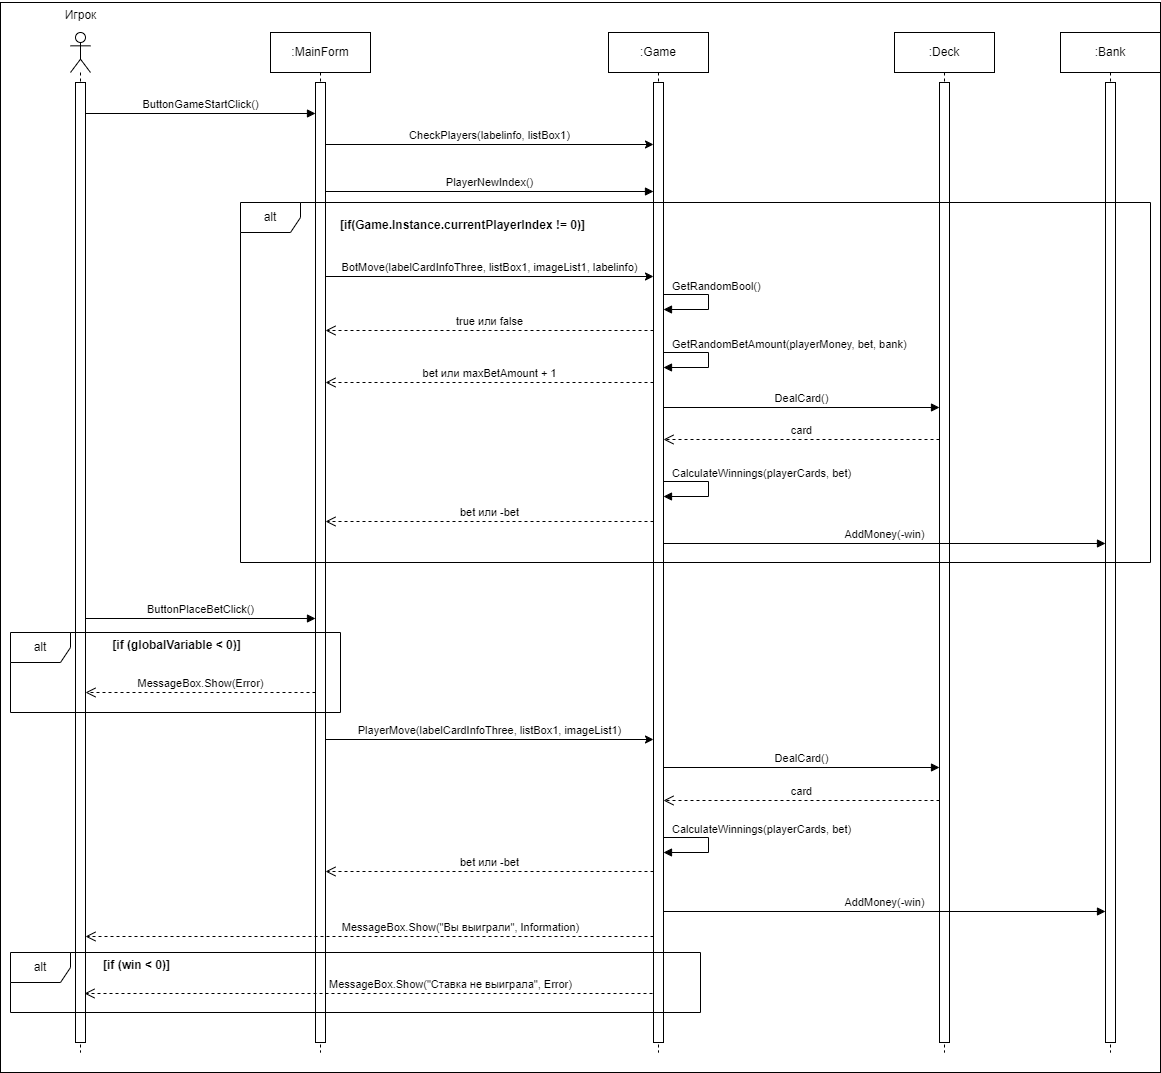

The diagram above was exported from draw.io. Its source (the exported page's mxGraphModel, read from the mxfile embedded in the PNG):
<mxGraphModel dx="1002" dy="575" grid="1" gridSize="10" guides="1" tooltips="1" connect="1" arrows="1" fold="1" page="1" pageScale="1" pageWidth="1169" pageHeight="1654" math="0" shadow="0">
  <root>
    <mxCell id="0" />
    <mxCell id="1" parent="0" />
    <mxCell id="vA3YC7nXpm-2MwRTMvvB-44" value="" style="rounded=0;whiteSpace=wrap;html=1;" parent="1" vertex="1">
      <mxGeometry y="50" width="1160" height="1070" as="geometry" />
    </mxCell>
    <mxCell id="vA3YC7nXpm-2MwRTMvvB-1" value="" style="shape=umlLifeline;perimeter=lifelinePerimeter;whiteSpace=wrap;html=1;container=1;dropTarget=0;collapsible=0;recursiveResize=0;outlineConnect=0;portConstraint=eastwest;newEdgeStyle={&quot;curved&quot;:0,&quot;rounded&quot;:0};participant=umlActor;" parent="1" vertex="1">
      <mxGeometry x="70" y="80" width="20" height="1020" as="geometry" />
    </mxCell>
    <mxCell id="vA3YC7nXpm-2MwRTMvvB-3" value="" style="html=1;points=[[0,0,0,0,5],[0,1,0,0,-5],[1,0,0,0,5],[1,1,0,0,-5]];perimeter=orthogonalPerimeter;outlineConnect=0;targetShapes=umlLifeline;portConstraint=eastwest;newEdgeStyle={&quot;curved&quot;:0,&quot;rounded&quot;:0};" parent="vA3YC7nXpm-2MwRTMvvB-1" vertex="1">
      <mxGeometry x="5" y="50" width="10" height="960" as="geometry" />
    </mxCell>
    <mxCell id="vA3YC7nXpm-2MwRTMvvB-2" value="Игрок" style="text;html=1;align=center;verticalAlign=middle;resizable=0;points=[];autosize=1;strokeColor=none;fillColor=none;" parent="1" vertex="1">
      <mxGeometry x="50" y="48" width="60" height="30" as="geometry" />
    </mxCell>
    <mxCell id="vA3YC7nXpm-2MwRTMvvB-4" value=":MainForm" style="shape=umlLifeline;perimeter=lifelinePerimeter;whiteSpace=wrap;html=1;container=1;dropTarget=0;collapsible=0;recursiveResize=0;outlineConnect=0;portConstraint=eastwest;newEdgeStyle={&quot;curved&quot;:0,&quot;rounded&quot;:0};" parent="1" vertex="1">
      <mxGeometry x="270" y="80" width="100" height="1020" as="geometry" />
    </mxCell>
    <mxCell id="vA3YC7nXpm-2MwRTMvvB-5" value="" style="html=1;points=[[0,0,0,0,5],[0,1,0,0,-5],[1,0,0,0,5],[1,1,0,0,-5]];perimeter=orthogonalPerimeter;outlineConnect=0;targetShapes=umlLifeline;portConstraint=eastwest;newEdgeStyle={&quot;curved&quot;:0,&quot;rounded&quot;:0};" parent="vA3YC7nXpm-2MwRTMvvB-4" vertex="1">
      <mxGeometry x="45" y="50" width="10" height="960" as="geometry" />
    </mxCell>
    <mxCell id="vA3YC7nXpm-2MwRTMvvB-6" value="ButtonGameStartClick()" style="html=1;verticalAlign=bottom;endArrow=block;curved=0;rounded=0;" parent="1" edge="1">
      <mxGeometry width="80" relative="1" as="geometry">
        <mxPoint x="85" y="161" as="sourcePoint" />
        <mxPoint x="315" y="161" as="targetPoint" />
      </mxGeometry>
    </mxCell>
    <mxCell id="vA3YC7nXpm-2MwRTMvvB-7" value=":Game" style="shape=umlLifeline;perimeter=lifelinePerimeter;whiteSpace=wrap;html=1;container=1;dropTarget=0;collapsible=0;recursiveResize=0;outlineConnect=0;portConstraint=eastwest;newEdgeStyle={&quot;curved&quot;:0,&quot;rounded&quot;:0};" parent="1" vertex="1">
      <mxGeometry x="608" y="80" width="100" height="1020" as="geometry" />
    </mxCell>
    <mxCell id="vA3YC7nXpm-2MwRTMvvB-8" value="" style="html=1;points=[[0,0,0,0,5],[0,1,0,0,-5],[1,0,0,0,5],[1,1,0,0,-5]];perimeter=orthogonalPerimeter;outlineConnect=0;targetShapes=umlLifeline;portConstraint=eastwest;newEdgeStyle={&quot;curved&quot;:0,&quot;rounded&quot;:0};" parent="vA3YC7nXpm-2MwRTMvvB-7" vertex="1">
      <mxGeometry x="45" y="50" width="10" height="960" as="geometry" />
    </mxCell>
    <mxCell id="vA3YC7nXpm-2MwRTMvvB-10" value="PlayerNewIndex()" style="html=1;verticalAlign=bottom;endArrow=block;curved=0;rounded=0;" parent="1" edge="1">
      <mxGeometry width="80" relative="1" as="geometry">
        <mxPoint x="325" y="239" as="sourcePoint" />
        <mxPoint x="653" y="238.9999999999999" as="targetPoint" />
      </mxGeometry>
    </mxCell>
    <mxCell id="vA3YC7nXpm-2MwRTMvvB-11" value="BotMove(labelCardInfoThree, listBox1, imageList1, labelinfo)" style="html=1;verticalAlign=bottom;endArrow=classic;curved=0;rounded=0;endFill=1;" parent="1" edge="1">
      <mxGeometry width="80" relative="1" as="geometry">
        <mxPoint x="325" y="324" as="sourcePoint" />
        <mxPoint x="653" y="324" as="targetPoint" />
      </mxGeometry>
    </mxCell>
    <mxCell id="vA3YC7nXpm-2MwRTMvvB-12" value="GetRandomBool()" style="html=1;align=left;spacingLeft=2;endArrow=block;rounded=0;edgeStyle=orthogonalEdgeStyle;curved=0;rounded=0;" parent="1" edge="1">
      <mxGeometry x="-1" y="6" relative="1" as="geometry">
        <mxPoint x="663" y="337" as="sourcePoint" />
        <Array as="points">
          <mxPoint x="708" y="342" />
        </Array>
        <mxPoint x="663" y="357" as="targetPoint" />
        <mxPoint x="-1" y="-3" as="offset" />
      </mxGeometry>
    </mxCell>
    <mxCell id="vA3YC7nXpm-2MwRTMvvB-13" value="true или false" style="html=1;verticalAlign=bottom;endArrow=open;dashed=1;endSize=8;curved=0;rounded=0;" parent="1" edge="1">
      <mxGeometry relative="1" as="geometry">
        <mxPoint x="653" y="378" as="sourcePoint" />
        <mxPoint x="325" y="378" as="targetPoint" />
      </mxGeometry>
    </mxCell>
    <mxCell id="vA3YC7nXpm-2MwRTMvvB-14" value="GetRandomBetAmount(playerMoney, bet, bank)" style="html=1;align=left;spacingLeft=2;endArrow=block;rounded=0;edgeStyle=orthogonalEdgeStyle;curved=0;rounded=0;" parent="1" edge="1">
      <mxGeometry x="-1" y="6" relative="1" as="geometry">
        <mxPoint x="663" y="395" as="sourcePoint" />
        <Array as="points">
          <mxPoint x="708" y="400" />
        </Array>
        <mxPoint x="663" y="415" as="targetPoint" />
        <mxPoint x="-1" y="-3" as="offset" />
      </mxGeometry>
    </mxCell>
    <mxCell id="vA3YC7nXpm-2MwRTMvvB-15" value="bet или maxBetAmount + 1" style="html=1;verticalAlign=bottom;endArrow=open;dashed=1;endSize=8;curved=0;rounded=0;" parent="1" edge="1">
      <mxGeometry relative="1" as="geometry">
        <mxPoint x="653" y="430" as="sourcePoint" />
        <mxPoint x="325" y="430" as="targetPoint" />
      </mxGeometry>
    </mxCell>
    <mxCell id="vA3YC7nXpm-2MwRTMvvB-16" value=":Deck" style="shape=umlLifeline;perimeter=lifelinePerimeter;whiteSpace=wrap;html=1;container=1;dropTarget=0;collapsible=0;recursiveResize=0;outlineConnect=0;portConstraint=eastwest;newEdgeStyle={&quot;curved&quot;:0,&quot;rounded&quot;:0};" parent="1" vertex="1">
      <mxGeometry x="894" y="80" width="100" height="1020" as="geometry" />
    </mxCell>
    <mxCell id="vA3YC7nXpm-2MwRTMvvB-17" value="" style="html=1;points=[[0,0,0,0,5],[0,1,0,0,-5],[1,0,0,0,5],[1,1,0,0,-5]];perimeter=orthogonalPerimeter;outlineConnect=0;targetShapes=umlLifeline;portConstraint=eastwest;newEdgeStyle={&quot;curved&quot;:0,&quot;rounded&quot;:0};" parent="vA3YC7nXpm-2MwRTMvvB-16" vertex="1">
      <mxGeometry x="45" y="50" width="10" height="960" as="geometry" />
    </mxCell>
    <mxCell id="vA3YC7nXpm-2MwRTMvvB-18" value="DealCard()" style="html=1;verticalAlign=bottom;endArrow=block;curved=0;rounded=0;" parent="1" edge="1">
      <mxGeometry width="80" relative="1" as="geometry">
        <mxPoint x="663" y="455" as="sourcePoint" />
        <mxPoint x="939" y="455" as="targetPoint" />
      </mxGeometry>
    </mxCell>
    <mxCell id="vA3YC7nXpm-2MwRTMvvB-19" value="card" style="html=1;verticalAlign=bottom;endArrow=open;dashed=1;endSize=8;curved=0;rounded=0;" parent="1" edge="1">
      <mxGeometry relative="1" as="geometry">
        <mxPoint x="939" y="487" as="sourcePoint" />
        <mxPoint x="663" y="487" as="targetPoint" />
      </mxGeometry>
    </mxCell>
    <mxCell id="vA3YC7nXpm-2MwRTMvvB-20" value="CalculateWinnings(playerCards, bet)" style="html=1;align=left;spacingLeft=2;endArrow=block;rounded=0;edgeStyle=orthogonalEdgeStyle;curved=0;rounded=0;" parent="1" edge="1">
      <mxGeometry x="-1" y="6" relative="1" as="geometry">
        <mxPoint x="663" y="524" as="sourcePoint" />
        <Array as="points">
          <mxPoint x="708" y="529" />
        </Array>
        <mxPoint x="663" y="544" as="targetPoint" />
        <mxPoint x="-1" y="-3" as="offset" />
      </mxGeometry>
    </mxCell>
    <mxCell id="vA3YC7nXpm-2MwRTMvvB-21" value="bet или -bet" style="html=1;verticalAlign=bottom;endArrow=open;dashed=1;endSize=8;curved=0;rounded=0;" parent="1" edge="1">
      <mxGeometry relative="1" as="geometry">
        <mxPoint x="653" y="569" as="sourcePoint" />
        <mxPoint x="325" y="569" as="targetPoint" />
      </mxGeometry>
    </mxCell>
    <mxCell id="vA3YC7nXpm-2MwRTMvvB-22" value="AddMoney(-win)" style="html=1;verticalAlign=bottom;endArrow=block;curved=0;rounded=0;" parent="1" edge="1">
      <mxGeometry width="80" relative="1" as="geometry">
        <mxPoint x="663" y="591" as="sourcePoint" />
        <mxPoint x="1105" y="590.9999999999998" as="targetPoint" />
      </mxGeometry>
    </mxCell>
    <mxCell id="vA3YC7nXpm-2MwRTMvvB-23" value=":Bank" style="shape=umlLifeline;perimeter=lifelinePerimeter;whiteSpace=wrap;html=1;container=1;dropTarget=0;collapsible=0;recursiveResize=0;outlineConnect=0;portConstraint=eastwest;newEdgeStyle={&quot;curved&quot;:0,&quot;rounded&quot;:0};" parent="1" vertex="1">
      <mxGeometry x="1060" y="80" width="100" height="1020" as="geometry" />
    </mxCell>
    <mxCell id="vA3YC7nXpm-2MwRTMvvB-24" value="" style="html=1;points=[[0,0,0,0,5],[0,1,0,0,-5],[1,0,0,0,5],[1,1,0,0,-5]];perimeter=orthogonalPerimeter;outlineConnect=0;targetShapes=umlLifeline;portConstraint=eastwest;newEdgeStyle={&quot;curved&quot;:0,&quot;rounded&quot;:0};" parent="vA3YC7nXpm-2MwRTMvvB-23" vertex="1">
      <mxGeometry x="45" y="50" width="10" height="960" as="geometry" />
    </mxCell>
    <mxCell id="vA3YC7nXpm-2MwRTMvvB-25" value="CheckPlayers(labelinfo, listBox1)" style="html=1;verticalAlign=bottom;endArrow=classic;curved=0;rounded=0;endFill=1;" parent="1" edge="1">
      <mxGeometry width="80" relative="1" as="geometry">
        <mxPoint x="324.9999999999998" y="192" as="sourcePoint" />
        <mxPoint x="653" y="192" as="targetPoint" />
      </mxGeometry>
    </mxCell>
    <mxCell id="vA3YC7nXpm-2MwRTMvvB-26" value="alt" style="shape=umlFrame;whiteSpace=wrap;html=1;pointerEvents=0;" parent="1" vertex="1">
      <mxGeometry x="240" y="250" width="910" height="360" as="geometry" />
    </mxCell>
    <mxCell id="vA3YC7nXpm-2MwRTMvvB-27" value="&lt;b&gt;[if(Game.Instance.currentPlayerIndex != 0)]&lt;/b&gt;" style="text;html=1;align=center;verticalAlign=middle;resizable=0;points=[];autosize=1;strokeColor=none;fillColor=none;" parent="1" vertex="1">
      <mxGeometry x="327" y="258" width="270" height="30" as="geometry" />
    </mxCell>
    <mxCell id="vA3YC7nXpm-2MwRTMvvB-30" value="ButtonPlaceBetClick()" style="html=1;verticalAlign=bottom;endArrow=block;curved=0;rounded=0;" parent="1" edge="1">
      <mxGeometry width="80" relative="1" as="geometry">
        <mxPoint x="84.99999999999977" y="666" as="sourcePoint" />
        <mxPoint x="314.9999999999998" y="666" as="targetPoint" />
      </mxGeometry>
    </mxCell>
    <mxCell id="vA3YC7nXpm-2MwRTMvvB-31" value="alt" style="shape=umlFrame;whiteSpace=wrap;html=1;pointerEvents=0;" parent="1" vertex="1">
      <mxGeometry x="10" y="680" width="330" height="80" as="geometry" />
    </mxCell>
    <mxCell id="vA3YC7nXpm-2MwRTMvvB-32" value="&lt;b&gt;[if (globalVariable &amp;lt; 0)]&lt;/b&gt;" style="text;html=1;align=center;verticalAlign=middle;resizable=0;points=[];autosize=1;strokeColor=none;fillColor=none;" parent="1" vertex="1">
      <mxGeometry x="101" y="678" width="150" height="30" as="geometry" />
    </mxCell>
    <mxCell id="vA3YC7nXpm-2MwRTMvvB-33" value="MessageBox.Show(Error)" style="html=1;verticalAlign=bottom;endArrow=open;dashed=1;endSize=8;curved=0;rounded=0;" parent="1" edge="1">
      <mxGeometry relative="1" as="geometry">
        <mxPoint x="314.9999999999998" y="740" as="sourcePoint" />
        <mxPoint x="84.99999999999977" y="740" as="targetPoint" />
      </mxGeometry>
    </mxCell>
    <mxCell id="vA3YC7nXpm-2MwRTMvvB-34" value="PlayerMove(labelCardInfoThree, listBox1, imageList1)" style="html=1;verticalAlign=bottom;endArrow=classic;curved=0;rounded=0;endFill=1;" parent="1" edge="1">
      <mxGeometry width="80" relative="1" as="geometry">
        <mxPoint x="324.9999999999998" y="787" as="sourcePoint" />
        <mxPoint x="653" y="787" as="targetPoint" />
      </mxGeometry>
    </mxCell>
    <mxCell id="vA3YC7nXpm-2MwRTMvvB-35" value="DealCard()" style="html=1;verticalAlign=bottom;endArrow=block;curved=0;rounded=0;" parent="1" edge="1">
      <mxGeometry width="80" relative="1" as="geometry">
        <mxPoint x="663" y="815" as="sourcePoint" />
        <mxPoint x="939" y="815" as="targetPoint" />
      </mxGeometry>
    </mxCell>
    <mxCell id="vA3YC7nXpm-2MwRTMvvB-36" value="card" style="html=1;verticalAlign=bottom;endArrow=open;dashed=1;endSize=8;curved=0;rounded=0;" parent="1" edge="1">
      <mxGeometry relative="1" as="geometry">
        <mxPoint x="939" y="848" as="sourcePoint" />
        <mxPoint x="663" y="848" as="targetPoint" />
      </mxGeometry>
    </mxCell>
    <mxCell id="vA3YC7nXpm-2MwRTMvvB-37" value="CalculateWinnings(playerCards, bet)" style="html=1;align=left;spacingLeft=2;endArrow=block;rounded=0;edgeStyle=orthogonalEdgeStyle;curved=0;rounded=0;" parent="1" edge="1">
      <mxGeometry x="-1" y="6" relative="1" as="geometry">
        <mxPoint x="663" y="880" as="sourcePoint" />
        <Array as="points">
          <mxPoint x="708" y="885" />
        </Array>
        <mxPoint x="663" y="900" as="targetPoint" />
        <mxPoint x="-1" y="-3" as="offset" />
      </mxGeometry>
    </mxCell>
    <mxCell id="vA3YC7nXpm-2MwRTMvvB-38" value="bet или -bet" style="html=1;verticalAlign=bottom;endArrow=open;dashed=1;endSize=8;curved=0;rounded=0;" parent="1" edge="1">
      <mxGeometry relative="1" as="geometry">
        <mxPoint x="653" y="919" as="sourcePoint" />
        <mxPoint x="325" y="919" as="targetPoint" />
      </mxGeometry>
    </mxCell>
    <mxCell id="vA3YC7nXpm-2MwRTMvvB-39" value="MessageBox.Show(&quot;Вы выиграли&quot;, Information)" style="html=1;verticalAlign=bottom;endArrow=open;dashed=1;endSize=8;curved=0;rounded=0;" parent="1" edge="1">
      <mxGeometry x="-0.3204" relative="1" as="geometry">
        <mxPoint x="653" y="984" as="sourcePoint" />
        <mxPoint x="84.99999999999977" y="984" as="targetPoint" />
        <mxPoint as="offset" />
      </mxGeometry>
    </mxCell>
    <mxCell id="vA3YC7nXpm-2MwRTMvvB-40" value="MessageBox.Show(&quot;Ставка не выиграла&quot;, Error)" style="html=1;verticalAlign=bottom;endArrow=open;dashed=1;endSize=8;curved=0;rounded=0;" parent="1" edge="1">
      <mxGeometry x="-0.2887" relative="1" as="geometry">
        <mxPoint x="652" y="1041" as="sourcePoint" />
        <mxPoint x="83.99999999999977" y="1041" as="targetPoint" />
        <mxPoint as="offset" />
      </mxGeometry>
    </mxCell>
    <mxCell id="vA3YC7nXpm-2MwRTMvvB-41" value="alt" style="shape=umlFrame;whiteSpace=wrap;html=1;pointerEvents=0;" parent="1" vertex="1">
      <mxGeometry x="10" y="1000" width="690" height="60" as="geometry" />
    </mxCell>
    <mxCell id="vA3YC7nXpm-2MwRTMvvB-42" value="&lt;b&gt;[if (win &amp;lt; 0)]&lt;/b&gt;" style="text;html=1;align=center;verticalAlign=middle;resizable=0;points=[];autosize=1;strokeColor=none;fillColor=none;" parent="1" vertex="1">
      <mxGeometry x="91" y="998" width="90" height="30" as="geometry" />
    </mxCell>
    <mxCell id="vA3YC7nXpm-2MwRTMvvB-43" value="AddMoney(-win)" style="html=1;verticalAlign=bottom;endArrow=block;curved=0;rounded=0;" parent="1" edge="1">
      <mxGeometry width="80" relative="1" as="geometry">
        <mxPoint x="663" y="959" as="sourcePoint" />
        <mxPoint x="1105" y="958.9999999999998" as="targetPoint" />
      </mxGeometry>
    </mxCell>
  </root>
</mxGraphModel>